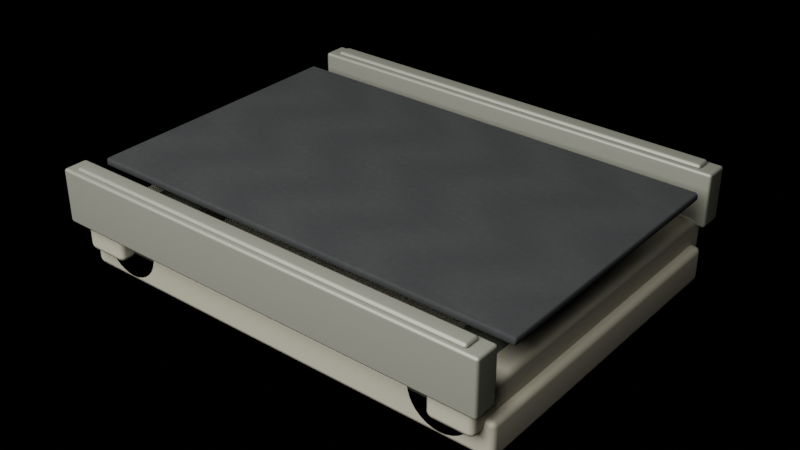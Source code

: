 # Source: conveyor_belt_straight.blend  (saved by Blender 5.1.30; exported with 4.5.12 LTS)
import bpy
from mathutils import Matrix  # noqa: F401  (used for matrix-valued properties, if any)

bpy.ops.wm.read_factory_settings(use_empty=True)
scene = bpy.context.scene
scene.name = 'Scene'

# ---- images (referenced by path relative to the original .blend; pixels are not part of the script)
import os
ASSET_DIR = os.environ.get("B2B_ASSET_DIR", "")  # directory of the original .blend (textures are referenced by path, not embedded)
HERE = os.path.dirname(os.path.abspath(__file__))  # packed textures are extracted next to this script under _unpacked/

def load_image(name, relpath, width, height, colorspace="sRGB"):
    """Load a texture the original file referenced (path relative to the .blend, or extracted next to this script)."""
    p = next((c for c in (os.path.join(HERE, relpath), os.path.join(ASSET_DIR, relpath)) if relpath and os.path.exists(c)), "")
    if p:
        img = bpy.data.images.load(p, check_existing=True)
        img.name = name
    else:  # same state as the original file: an image datablock whose file is absent (Cycles renders it pink)
        img = bpy.data.images.new(name, width, height)
        img.source = "FILE"
        img.filepath = "//" + (relpath or name)
    img.colorspace_settings.name = colorspace
    return img
img_conveyor_frame_brushed_texture = load_image('conveyor_frame_brushed_texture', '_unpacked/conveyor_frame_brushed_texture.296e7e63.png', 128, 128, 'sRGB')
img_conveyor_rails_scuffed_texture = load_image('conveyor_rails_scuffed_texture', '_unpacked/conveyor_rails_scuffed_texture.38ce9883.png', 128, 128, 'sRGB')
img_conveyor_belt_surface_ai = load_image('conveyor_belt_surface_ai', 'textures/conveyor_belt_dark_rubber_texture.png', 1024, 1024, 'sRGB')
img_conveyor_belt_dark_rubber_texture = load_image('conveyor_belt_dark_rubber_texture', '_unpacked/conveyor_belt_dark_rubber_texture.286e1c7b.png', 128, 128, 'sRGB')
img_conveyor_rollers_oily_texture = load_image('conveyor_rollers_oily_texture', '_unpacked/conveyor_rollers_oily_texture.ef67b096.png', 128, 128, 'sRGB')

# ---- materials (node trees are filled in below, after node groups)
mat_conveyor_frame_textured = bpy.data.materials.new('conveyor_frame_textured')
mat_conveyor_rails_textured = bpy.data.materials.new('conveyor_rails_textured')
mat_conveyor_belt_preview = bpy.data.materials.new('conveyor_belt_preview')
mat_conveyor_rollers_textured = bpy.data.materials.new('conveyor_rollers_textured')

# ---- material node trees
mat_conveyor_frame_textured.use_nodes = True; mat_conveyor_frame_textured.node_tree.nodes.clear()
_N = mat_conveyor_frame_textured.node_tree.nodes; _L = mat_conveyor_frame_textured.node_tree.links
n0 = _N.new('ShaderNodeBsdfPrincipled'); n0.name = 'Principled BSDF'; n0.location = (-200, 100)
n0.inputs[1].default_value = 0.35
n0.inputs[2].default_value = 0.68
n1 = _N.new('ShaderNodeOutputMaterial'); n1.name = 'Material Output'; n1.location = (200, 100)
n2 = _N.new('ShaderNodeTexImage'); n2.name = 'conveyor_frame_textured_texture'; n2.location = (0, 0)
n2.image = img_conveyor_frame_brushed_texture
_L.new(n0.outputs[0], n1.inputs[0])
_L.new(n2.outputs[0], n0.inputs[0])
n1.is_active_output = True
mat_conveyor_rails_textured.use_nodes = True; mat_conveyor_rails_textured.node_tree.nodes.clear()
_N = mat_conveyor_rails_textured.node_tree.nodes; _L = mat_conveyor_rails_textured.node_tree.links
n0 = _N.new('ShaderNodeBsdfPrincipled'); n0.name = 'Principled BSDF'; n0.location = (-200, 100)
n0.inputs[1].default_value = 0.48
n0.inputs[2].default_value = 0.58
n1 = _N.new('ShaderNodeOutputMaterial'); n1.name = 'Material Output'; n1.location = (200, 100)
n2 = _N.new('ShaderNodeTexImage'); n2.name = 'conveyor_rails_textured_texture'; n2.location = (0, 0)
n2.image = img_conveyor_rails_scuffed_texture
_L.new(n0.outputs[0], n1.inputs[0])
_L.new(n2.outputs[0], n0.inputs[0])
n1.is_active_output = True
mat_conveyor_belt_preview.use_nodes = True; mat_conveyor_belt_preview.node_tree.nodes.clear()
_N = mat_conveyor_belt_preview.node_tree.nodes; _L = mat_conveyor_belt_preview.node_tree.links
n0 = _N.new('ShaderNodeBsdfPrincipled'); n0.name = 'Principled BSDF'; n0.location = (-200, 100)
n0.inputs[2].default_value = 0.92
n1 = _N.new('ShaderNodeOutputMaterial'); n1.name = 'Material Output'; n1.location = (200, 100)
n2 = _N.new('ShaderNodeTexImage'); n2.name = 'conveyor_belt_surface_ai_texture'; n2.location = (0, 0)
n2.label = 'conveyor_belt_surface_ai'
n2.image = img_conveyor_belt_surface_ai
n3 = _N.new('ShaderNodeTexImage'); n3.name = 'conveyor_belt_preview_texture'; n3.location = (0, 0)
n3.image = img_conveyor_belt_dark_rubber_texture
_L.new(n0.outputs[0], n1.inputs[0])
_L.new(n3.outputs[0], n0.inputs[0])
n1.is_active_output = True
mat_conveyor_rollers_textured.use_nodes = True; mat_conveyor_rollers_textured.node_tree.nodes.clear()
_N = mat_conveyor_rollers_textured.node_tree.nodes; _L = mat_conveyor_rollers_textured.node_tree.links
n0 = _N.new('ShaderNodeBsdfPrincipled'); n0.name = 'Principled BSDF'; n0.location = (-200, 100)
n0.inputs[1].default_value = 0.55
n0.inputs[2].default_value = 0.42
n1 = _N.new('ShaderNodeOutputMaterial'); n1.name = 'Material Output'; n1.location = (200, 100)
n2 = _N.new('ShaderNodeTexImage'); n2.name = 'conveyor_rollers_textured_texture'; n2.location = (0, 0)
n2.image = img_conveyor_rollers_oily_texture
_L.new(n0.outputs[0], n1.inputs[0])
_L.new(n2.outputs[0], n0.inputs[0])
n1.is_active_output = True

# ---- cameras
cam_conveyor_preview_camera_data = bpy.data.cameras.new('conveyor_preview_camera_data')
cam_conveyor_preview_camera_data.lens = 55.0

# ---- lights
light_conveyor_preview_key_light_data = bpy.data.lights.new('conveyor_preview_key_light_data', 'AREA')
light_conveyor_preview_key_light_data.energy = 450.0
light_conveyor_preview_key_light_data.size = 3.0

# ---- meshes
me_frame_mesh = bpy.data.meshes.new('frame_mesh')
me_frame_mesh.from_pydata([(-0.5, -0.36, 0.01), (0.5, -0.36, 0.01), (0.5, 0.36, 0.01), (-0.5, 0.36, 0.01), (-0.5, -0.36, 0.09), (0.5, -0.36, 0.09), (0.5, 0.36, 0.09), (-0.5, 0.36, 0.09), (-0.48, -0.39, 0.065), (-0.38, -0.39, 0.065), (-0.38, 0.39, 0.065), (-0.48, 0.39, 0.065), (-0.48, -0.39, 0.145), (-0.38, -0.39, 0.145), (-0.38, 0.39, 0.145), (-0.48, 0.39, 0.145), (0.38, -0.39, 0.065), (0.48, -0.39, 0.065), (0.48, 0.39, 0.065), (0.38, 0.39, 0.065), (0.38, -0.39, 0.145), (0.48, -0.39, 0.145), (0.48, 0.39, 0.145), (0.38, 0.39, 0.145), (-0.4, -0.34, 0.0), (-0.24, -0.34, 0.0), (-0.24, -0.22, 0.0), (-0.4, -0.22, 0.0), (-0.4, -0.34, 0.024), (-0.24, -0.34, 0.024), (-0.24, -0.22, 0.024), (-0.4, -0.22, 0.024), (-0.4, 0.22, 0.0), (-0.24, 0.22, 0.0), (-0.24, 0.34, 0.0), (-0.4, 0.34, 0.0), (-0.4, 0.22, 0.024), (-0.24, 0.22, 0.024), (-0.24, 0.34, 0.024), (-0.4, 0.34, 0.024), (0.24, -0.34, 0.0), (0.4, -0.34, 0.0), (0.4, -0.22, 0.0), (0.24, -0.22, 0.0), (0.24, -0.34, 0.024), (0.4, -0.34, 0.024), (0.4, -0.22, 0.024), (0.24, -0.22, 0.024), (0.24, 0.22, 0.0), (0.4, 0.22, 0.0), (0.4, 0.34, 0.0), (0.24, 0.34, 0.0), (0.24, 0.22, 0.024), (0.4, 0.22, 0.024), (0.4, 0.34, 0.024), (0.24, 0.34, 0.024)], [], [(0, 1, 2, 3), (4, 7, 6, 5), (0, 4, 5, 1), (1, 5, 6, 2), (2, 6, 7, 3), (3, 7, 4, 0), (8, 9, 10, 11), (12, 15, 14, 13), (8, 12, 13, 9), (9, 13, 14, 10), (10, 14, 15, 11), (11, 15, 12, 8), (16, 17, 18, 19), (20, 23, 22, 21), (16, 20, 21, 17), (17, 21, 22, 18), (18, 22, 23, 19), (19, 23, 20, 16), (24, 25, 26, 27), (28, 31, 30, 29), (24, 28, 29, 25), (25, 29, 30, 26), (26, 30, 31, 27), (27, 31, 28, 24), (32, 33, 34, 35), (36, 39, 38, 37), (32, 36, 37, 33), (33, 37, 38, 34), (34, 38, 39, 35), (35, 39, 36, 32), (40, 41, 42, 43), (44, 47, 46, 45), (40, 44, 45, 41), (41, 45, 46, 42), (42, 46, 47, 43), (43, 47, 44, 40), (48, 49, 50, 51), (52, 55, 54, 53), (48, 52, 53, 49), (49, 53, 54, 50), (50, 54, 55, 51), (51, 55, 52, 48)])
me_frame_mesh.materials.append(mat_conveyor_frame_textured)
me_frame_mesh.update()
me_side_rails_mesh = bpy.data.meshes.new('side_rails_mesh')
me_side_rails_mesh.from_pydata([(-0.5, -0.4123, 0.13), (0.5, -0.4123, 0.13), (0.5, -0.3573, 0.13), (-0.5, -0.3573, 0.13), (-0.5, -0.4123, 0.25), (0.5, -0.4123, 0.25), (0.5, -0.3573, 0.25), (-0.5, -0.3573, 0.25), (-0.47, -0.4026, 0.2464), (0.47, -0.4026, 0.2464), (0.47, -0.3669, 0.2464), (-0.47, -0.3669, 0.2464), (-0.47, -0.4026, 0.2584), (0.47, -0.4026, 0.2584), (0.47, -0.3669, 0.2584), (-0.47, -0.3669, 0.2584), (-0.5, 0.3573, 0.13), (0.5, 0.3573, 0.13), (0.5, 0.4123, 0.13), (-0.5, 0.4123, 0.13), (-0.5, 0.3573, 0.25), (0.5, 0.3573, 0.25), (0.5, 0.4123, 0.25), (-0.5, 0.4123, 0.25), (-0.47, 0.3669, 0.2464), (0.47, 0.3669, 0.2464), (0.47, 0.4026, 0.2464), (-0.47, 0.4026, 0.2464), (-0.47, 0.3669, 0.2584), (0.47, 0.3669, 0.2584), (0.47, 0.4026, 0.2584), (-0.47, 0.4026, 0.2584)], [], [(0, 1, 2, 3), (4, 7, 6, 5), (0, 4, 5, 1), (1, 5, 6, 2), (2, 6, 7, 3), (3, 7, 4, 0), (8, 9, 10, 11), (12, 15, 14, 13), (8, 12, 13, 9), (9, 13, 14, 10), (10, 14, 15, 11), (11, 15, 12, 8), (16, 17, 18, 19), (20, 23, 22, 21), (16, 20, 21, 17), (17, 21, 22, 18), (18, 22, 23, 19), (19, 23, 20, 16), (24, 25, 26, 27), (28, 31, 30, 29), (24, 28, 29, 25), (25, 29, 30, 26), (26, 30, 31, 27), (27, 31, 28, 24)])
me_side_rails_mesh.materials.append(mat_conveyor_rails_textured)
me_side_rails_mesh.update()
me_belt_surface_mesh = bpy.data.meshes.new('belt_surface_mesh')
me_belt_surface_mesh.from_pydata([(-0.5, -0.31, 0.215), (0.5, -0.31, 0.215), (0.5, 0.31, 0.215), (-0.5, 0.31, 0.215), (-0.5, -0.31, 0.233), (0.5, -0.31, 0.233), (0.5, 0.31, 0.233), (-0.5, 0.31, 0.233)], [], [(0, 1, 2, 3), (4, 7, 6, 5), (0, 4, 5, 1), (1, 5, 6, 2), (2, 6, 7, 3), (3, 7, 4, 0)])
_uv = me_belt_surface_mesh.uv_layers.new(name='belt_surface_uv')
_uv.uv.foreach_set('vector', [0.0, 0.0, 1.0, 0.0, 1.0, 1.0, 0.0, 1.0, 0.0, 0.0, 0.0, 1.0, 1.0, 1.0, 1.0, 0.0, 0.0, 0.0, 0.0, 0.0, 1.0, 0.0, 1.0, 0.0, 1.0, 0.0, 1.0, 0.0, 1.0, 1.0, 1.0, 1.0, 1.0, 1.0, 1.0, 1.0, 0.0, 1.0, 0.0, 1.0, 0.0, 1.0, 0.0, 1.0, 0.0, 0.0, 0.0, 0.0])
me_belt_surface_mesh.materials.append(mat_conveyor_belt_preview)
me_belt_surface_mesh.update()
me_roller_front_mesh = bpy.data.meshes.new('roller_front_mesh')
me_roller_front_mesh.from_pydata([(0.07, -0.36, 0.0), (0.06865, -0.36, 0.01366), (0.06467, -0.36, 0.02679), (0.0582, -0.36, 0.03889), (0.0495, -0.36, 0.0495), (0.03889, -0.36, 0.0582), (0.02679, -0.36, 0.06467), (0.01366, -0.36, 0.06865), (4.286e-18, -0.36, 0.07), (-0.01366, -0.36, 0.06865), (-0.02679, -0.36, 0.06467), (-0.03889, -0.36, 0.0582), (-0.0495, -0.36, 0.0495), (-0.0582, -0.36, 0.03889), (-0.06467, -0.36, 0.02679), (-0.06865, -0.36, 0.01366), (-0.07, -0.36, 8.573e-18), (-0.06865, -0.36, -0.01366), (-0.06467, -0.36, -0.02679), (-0.0582, -0.36, -0.03889), (-0.0495, -0.36, -0.0495), (-0.03889, -0.36, -0.0582), (-0.02679, -0.36, -0.06467), (-0.01366, -0.36, -0.06865), (-1.286e-17, -0.36, -0.07), (0.01366, -0.36, -0.06865), (0.02679, -0.36, -0.06467), (0.03889, -0.36, -0.0582), (0.0495, -0.36, -0.0495), (0.0582, -0.36, -0.03889), (0.06467, -0.36, -0.02679), (0.06865, -0.36, -0.01366), (0.07, 0.36, 0.0), (0.06865, 0.36, 0.01366), (0.06467, 0.36, 0.02679), (0.0582, 0.36, 0.03889), (0.0495, 0.36, 0.0495), (0.03889, 0.36, 0.0582), (0.02679, 0.36, 0.06467), (0.01366, 0.36, 0.06865), (4.286e-18, 0.36, 0.07), (-0.01366, 0.36, 0.06865), (-0.02679, 0.36, 0.06467), (-0.03889, 0.36, 0.0582), (-0.0495, 0.36, 0.0495), (-0.0582, 0.36, 0.03889), (-0.06467, 0.36, 0.02679), (-0.06865, 0.36, 0.01366), (-0.07, 0.36, 8.573e-18), (-0.06865, 0.36, -0.01366), (-0.06467, 0.36, -0.02679), (-0.0582, 0.36, -0.03889), (-0.0495, 0.36, -0.0495), (-0.03889, 0.36, -0.0582), (-0.02679, 0.36, -0.06467), (-0.01366, 0.36, -0.06865), (-1.286e-17, 0.36, -0.07), (0.01366, 0.36, -0.06865), (0.02679, 0.36, -0.06467), (0.03889, 0.36, -0.0582), (0.0495, 0.36, -0.0495), (0.0582, 0.36, -0.03889), (0.06467, 0.36, -0.02679), (0.06865, 0.36, -0.01366)], [], [(0, 1, 33, 32), (1, 2, 34, 33), (2, 3, 35, 34), (3, 4, 36, 35), (4, 5, 37, 36), (5, 6, 38, 37), (6, 7, 39, 38), (7, 8, 40, 39), (8, 9, 41, 40), (9, 10, 42, 41), (10, 11, 43, 42), (11, 12, 44, 43), (12, 13, 45, 44), (13, 14, 46, 45), (14, 15, 47, 46), (15, 16, 48, 47), (16, 17, 49, 48), (17, 18, 50, 49), (18, 19, 51, 50), (19, 20, 52, 51), (20, 21, 53, 52), (21, 22, 54, 53), (22, 23, 55, 54), (23, 24, 56, 55), (24, 25, 57, 56), (25, 26, 58, 57), (26, 27, 59, 58), (27, 28, 60, 59), (28, 29, 61, 60), (29, 30, 62, 61), (30, 31, 63, 62), (31, 0, 32, 63), (31, 30, 29, 28, 27, 26, 25, 24, 23, 22, 21, 20, 19, 18, 17, 16, 15, 14, 13, 12, 11, 10, 9, 8, 7, 6, 5, 4, 3, 2, 1, 0), (32, 33, 34, 35, 36, 37, 38, 39, 40, 41, 42, 43, 44, 45, 46, 47, 48, 49, 50, 51, 52, 53, 54, 55, 56, 57, 58, 59, 60, 61, 62, 63)])
me_roller_front_mesh.materials.append(mat_conveyor_rollers_textured)
me_roller_front_mesh.update()
me_roller_back_mesh = bpy.data.meshes.new('roller_back_mesh')
me_roller_back_mesh.from_pydata([(0.07, -0.36, 0.0), (0.06865, -0.36, 0.01366), (0.06467, -0.36, 0.02679), (0.0582, -0.36, 0.03889), (0.0495, -0.36, 0.0495), (0.03889, -0.36, 0.0582), (0.02679, -0.36, 0.06467), (0.01366, -0.36, 0.06865), (4.286e-18, -0.36, 0.07), (-0.01366, -0.36, 0.06865), (-0.02679, -0.36, 0.06467), (-0.03889, -0.36, 0.0582), (-0.0495, -0.36, 0.0495), (-0.0582, -0.36, 0.03889), (-0.06467, -0.36, 0.02679), (-0.06865, -0.36, 0.01366), (-0.07, -0.36, 8.573e-18), (-0.06865, -0.36, -0.01366), (-0.06467, -0.36, -0.02679), (-0.0582, -0.36, -0.03889), (-0.0495, -0.36, -0.0495), (-0.03889, -0.36, -0.0582), (-0.02679, -0.36, -0.06467), (-0.01366, -0.36, -0.06865), (-1.286e-17, -0.36, -0.07), (0.01366, -0.36, -0.06865), (0.02679, -0.36, -0.06467), (0.03889, -0.36, -0.0582), (0.0495, -0.36, -0.0495), (0.0582, -0.36, -0.03889), (0.06467, -0.36, -0.02679), (0.06865, -0.36, -0.01366), (0.07, 0.36, 0.0), (0.06865, 0.36, 0.01366), (0.06467, 0.36, 0.02679), (0.0582, 0.36, 0.03889), (0.0495, 0.36, 0.0495), (0.03889, 0.36, 0.0582), (0.02679, 0.36, 0.06467), (0.01366, 0.36, 0.06865), (4.286e-18, 0.36, 0.07), (-0.01366, 0.36, 0.06865), (-0.02679, 0.36, 0.06467), (-0.03889, 0.36, 0.0582), (-0.0495, 0.36, 0.0495), (-0.0582, 0.36, 0.03889), (-0.06467, 0.36, 0.02679), (-0.06865, 0.36, 0.01366), (-0.07, 0.36, 8.573e-18), (-0.06865, 0.36, -0.01366), (-0.06467, 0.36, -0.02679), (-0.0582, 0.36, -0.03889), (-0.0495, 0.36, -0.0495), (-0.03889, 0.36, -0.0582), (-0.02679, 0.36, -0.06467), (-0.01366, 0.36, -0.06865), (-1.286e-17, 0.36, -0.07), (0.01366, 0.36, -0.06865), (0.02679, 0.36, -0.06467), (0.03889, 0.36, -0.0582), (0.0495, 0.36, -0.0495), (0.0582, 0.36, -0.03889), (0.06467, 0.36, -0.02679), (0.06865, 0.36, -0.01366)], [], [(0, 1, 33, 32), (1, 2, 34, 33), (2, 3, 35, 34), (3, 4, 36, 35), (4, 5, 37, 36), (5, 6, 38, 37), (6, 7, 39, 38), (7, 8, 40, 39), (8, 9, 41, 40), (9, 10, 42, 41), (10, 11, 43, 42), (11, 12, 44, 43), (12, 13, 45, 44), (13, 14, 46, 45), (14, 15, 47, 46), (15, 16, 48, 47), (16, 17, 49, 48), (17, 18, 50, 49), (18, 19, 51, 50), (19, 20, 52, 51), (20, 21, 53, 52), (21, 22, 54, 53), (22, 23, 55, 54), (23, 24, 56, 55), (24, 25, 57, 56), (25, 26, 58, 57), (26, 27, 59, 58), (27, 28, 60, 59), (28, 29, 61, 60), (29, 30, 62, 61), (30, 31, 63, 62), (31, 0, 32, 63), (31, 30, 29, 28, 27, 26, 25, 24, 23, 22, 21, 20, 19, 18, 17, 16, 15, 14, 13, 12, 11, 10, 9, 8, 7, 6, 5, 4, 3, 2, 1, 0), (32, 33, 34, 35, 36, 37, 38, 39, 40, 41, 42, 43, 44, 45, 46, 47, 48, 49, 50, 51, 52, 53, 54, 55, 56, 57, 58, 59, 60, 61, 62, 63)])
me_roller_back_mesh.materials.append(mat_conveyor_rollers_textured)
me_roller_back_mesh.update()

# ---- objects
ob_frame = bpy.data.objects.new('frame', me_frame_mesh)
ob_side_rails = bpy.data.objects.new('side_rails', me_side_rails_mesh)
ob_belt_surface = bpy.data.objects.new('belt_surface', me_belt_surface_mesh)
ob_conveyor_belt_straight_root = bpy.data.objects.new('conveyor_belt_straight_root', None)
ob_conveyor_preview_key_light = bpy.data.objects.new('conveyor_preview_key_light', light_conveyor_preview_key_light_data)
ob_conveyor_preview_camera = bpy.data.objects.new('conveyor_preview_camera', cam_conveyor_preview_camera_data)
ob_rollers = bpy.data.objects.new('rollers', None)
ob_roller_front = bpy.data.objects.new('roller_front', me_roller_front_mesh)
ob_roller_back = bpy.data.objects.new('roller_back', me_roller_back_mesh)

# ---- transforms, parenting, visibility, modifiers, constraints
ob_frame.parent = ob_conveyor_belt_straight_root
ob_frame.location = (0.0, 0.0, 0.0)
_m = ob_frame.modifiers.new('small bevels for industrial edges', 'BEVEL')
_m.width = 0.012
_m.width_pct = 0.012
_m.segments = 2
_m = ob_frame.modifiers.new('weighted normals', 'WEIGHTED_NORMAL')
ob_side_rails.parent = ob_conveyor_belt_straight_root
ob_side_rails.location = (0.0, 0.0, 0.0)
_m = ob_side_rails.modifiers.new('small bevels for rail edges', 'BEVEL')
_m.width = 0.01
_m.width_pct = 0.01
_m.segments = 2
_m = ob_side_rails.modifiers.new('weighted normals', 'WEIGHTED_NORMAL')
ob_belt_surface.parent = ob_conveyor_belt_straight_root
ob_belt_surface.location = (0.0, 0.0, 0.0)
_m = ob_belt_surface.modifiers.new('tiny bevel on edge-to-edge belt surface', 'BEVEL')
_m.width = 0.004
_m.width_pct = 0.004
_m = ob_belt_surface.modifiers.new('weighted normals', 'WEIGHTED_NORMAL')
ob_conveyor_belt_straight_root.location = (0.0, 0.0, 0.0)
ob_conveyor_preview_key_light.location = (0.0, -2.2, 2.6)
ob_conveyor_preview_key_light.rotation_euler = (1.012, 0.0, 0.0)
ob_conveyor_preview_camera.location = (1.35, -1.65, 1.35)
ob_conveyor_preview_camera.rotation_euler = (1.047, 0.0, 0.6807)
ob_rollers.parent = ob_conveyor_belt_straight_root
ob_rollers.location = (0.0, 0.0, 0.0)
ob_rollers.empty_display_size = 0.12
ob_roller_front.parent = ob_rollers
ob_roller_front.location = (-0.39, 0.0, 0.09)
_m = ob_roller_front.modifiers.new('weighted normals', 'WEIGHTED_NORMAL')
ob_roller_back.parent = ob_rollers
ob_roller_back.location = (0.39, 0.0, 0.09)
_m = ob_roller_back.modifiers.new('weighted normals', 'WEIGHTED_NORMAL')

# ---- collection membership
scene.collection.objects.link(ob_frame)
scene.collection.objects.link(ob_side_rails)
scene.collection.objects.link(ob_belt_surface)
scene.collection.objects.link(ob_conveyor_belt_straight_root)
scene.collection.objects.link(ob_conveyor_preview_key_light)
scene.collection.objects.link(ob_conveyor_preview_camera)
scene.collection.objects.link(ob_rollers)
scene.collection.objects.link(ob_roller_front)
scene.collection.objects.link(ob_roller_back)

# ---- scene / render settings (as saved in the file)
scene.camera = ob_conveyor_preview_camera
scene.frame_start = 1; scene.frame_end = 60; scene.frame_set(1)
scene.render.engine = 'BLENDER_EEVEE_NEXT'
scene.render.bake_bias = 0.0
scene.render.bake_samples = 0
scene.cycles.sampling_pattern = 'TABULATED_SOBOL'
scene.eevee.use_volume_custom_range = False
bpy.context.view_layer.update()
